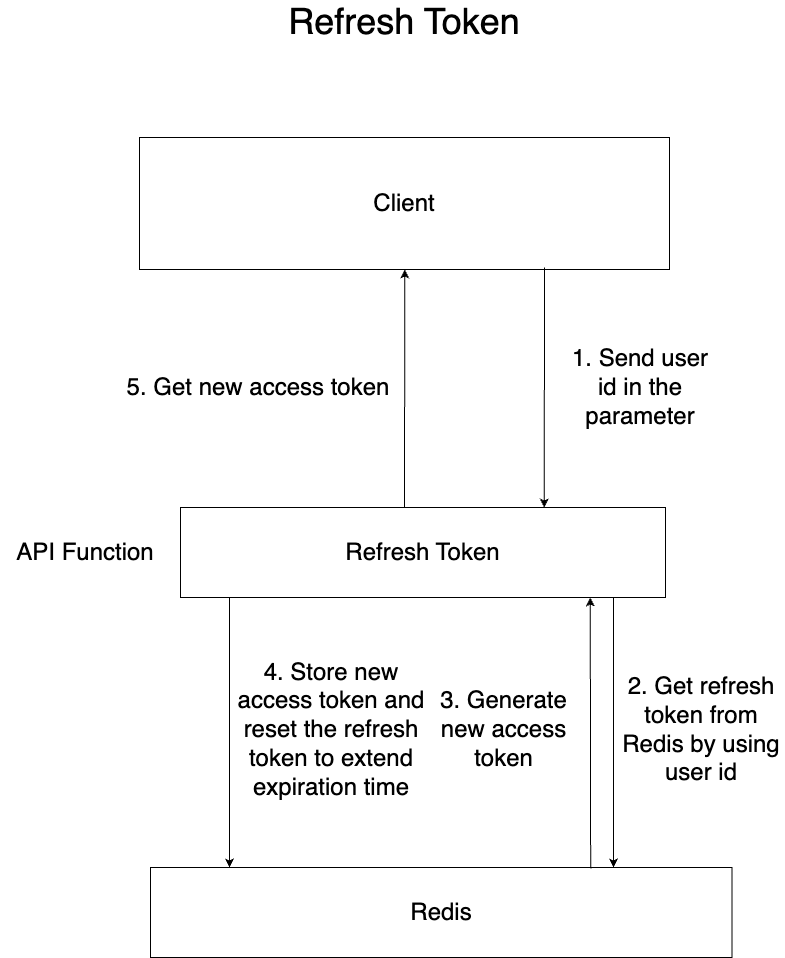

The diagram above was exported from draw.io. Its source (the exported page's mxGraphModel, read from the mxfile embedded in the PNG):
<mxGraphModel dx="1813" dy="453" grid="1" gridSize="10" guides="1" tooltips="1" connect="1" arrows="1" fold="1" page="1" pageScale="1" pageWidth="827" pageHeight="1169" math="0" shadow="0">
  <root>
    <mxCell id="0" />
    <mxCell id="1" parent="0" />
    <mxCell id="2" value="&lt;font style=&quot;font-size: 24px;&quot;&gt;Client&lt;/font&gt;" style="rounded=0;whiteSpace=wrap;html=1;" vertex="1" parent="1">
      <mxGeometry x="149" y="200" width="530" height="132" as="geometry" />
    </mxCell>
    <mxCell id="3" value="Refresh Token" style="rounded=0;whiteSpace=wrap;html=1;fontSize=24;" vertex="1" parent="1">
      <mxGeometry x="190" y="570" width="485" height="90" as="geometry" />
    </mxCell>
    <mxCell id="4" value="1. Send user id in the parameter" style="text;html=1;strokeColor=none;fillColor=none;align=center;verticalAlign=middle;whiteSpace=wrap;rounded=0;fontSize=24;" vertex="1" parent="1">
      <mxGeometry x="570" y="390" width="160" height="120" as="geometry" />
    </mxCell>
    <mxCell id="5" value="" style="endArrow=classic;html=1;fontSize=24;entryX=0.75;entryY=0;entryDx=0;entryDy=0;" edge="1" parent="1" target="3">
      <mxGeometry width="50" height="50" relative="1" as="geometry">
        <mxPoint x="554" y="330" as="sourcePoint" />
        <mxPoint x="690" y="580" as="targetPoint" />
      </mxGeometry>
    </mxCell>
    <mxCell id="6" value="" style="endArrow=classic;html=1;fontSize=24;" edge="1" parent="1">
      <mxGeometry width="50" height="50" relative="1" as="geometry">
        <mxPoint x="414" y="570" as="sourcePoint" />
        <mxPoint x="414.3026315789475" y="332" as="targetPoint" />
      </mxGeometry>
    </mxCell>
    <mxCell id="7" value="5. Get new access token" style="text;html=1;strokeColor=none;fillColor=none;align=center;verticalAlign=middle;whiteSpace=wrap;rounded=0;fontSize=24;" vertex="1" parent="1">
      <mxGeometry x="130" y="370" width="275.5" height="160" as="geometry" />
    </mxCell>
    <mxCell id="8" value="API Function" style="text;html=1;strokeColor=none;fillColor=none;align=center;verticalAlign=middle;whiteSpace=wrap;rounded=0;fontSize=24;" vertex="1" parent="1">
      <mxGeometry x="10" y="555" width="170" height="120" as="geometry" />
    </mxCell>
    <mxCell id="9" value="&lt;font style=&quot;font-size: 36px;&quot;&gt;Refresh Token&lt;/font&gt;" style="text;html=1;strokeColor=none;fillColor=none;align=center;verticalAlign=middle;whiteSpace=wrap;rounded=0;" vertex="1" parent="1">
      <mxGeometry x="241" y="69" width="346" height="30" as="geometry" />
    </mxCell>
    <mxCell id="10" value="Redis" style="rounded=0;whiteSpace=wrap;html=1;fontSize=24;" vertex="1" parent="1">
      <mxGeometry x="160" y="930" width="581.5" height="90" as="geometry" />
    </mxCell>
    <mxCell id="12" value="" style="endArrow=classic;html=1;exitX=1;exitY=1;exitDx=0;exitDy=0;" edge="1" parent="1">
      <mxGeometry width="50" height="50" relative="1" as="geometry">
        <mxPoint x="622.9999999999995" y="660" as="sourcePoint" />
        <mxPoint x="623" y="930" as="targetPoint" />
      </mxGeometry>
    </mxCell>
    <mxCell id="13" value="2. Get refresh token from Redis by using user id" style="text;html=1;strokeColor=none;fillColor=none;align=center;verticalAlign=middle;whiteSpace=wrap;rounded=0;fontSize=24;" vertex="1" parent="1">
      <mxGeometry x="628" y="699" width="166" height="185" as="geometry" />
    </mxCell>
    <mxCell id="14" value="" style="endArrow=classic;html=1;entryX=0.75;entryY=1;entryDx=0;entryDy=0;exitX=0.31;exitY=0.011;exitDx=0;exitDy=0;exitPerimeter=0;" edge="1" parent="1">
      <mxGeometry width="50" height="50" relative="1" as="geometry">
        <mxPoint x="600.165" y="930.99" as="sourcePoint" />
        <mxPoint x="599.75" y="660" as="targetPoint" />
      </mxGeometry>
    </mxCell>
    <mxCell id="15" value="3. Generate new access token" style="text;html=1;strokeColor=none;fillColor=none;align=center;verticalAlign=middle;whiteSpace=wrap;rounded=0;fontSize=24;" vertex="1" parent="1">
      <mxGeometry x="440" y="681" width="147" height="221" as="geometry" />
    </mxCell>
    <mxCell id="20" value="" style="endArrow=classic;html=1;exitX=1;exitY=1;exitDx=0;exitDy=0;" edge="1" parent="1">
      <mxGeometry width="50" height="50" relative="1" as="geometry">
        <mxPoint x="238.99999999999955" y="660" as="sourcePoint" />
        <mxPoint x="239" y="930" as="targetPoint" />
      </mxGeometry>
    </mxCell>
    <mxCell id="22" value="4. Store new access token and reset the refresh token to extend expiration time" style="text;html=1;strokeColor=none;fillColor=none;align=center;verticalAlign=middle;whiteSpace=wrap;rounded=0;fontSize=24;" vertex="1" parent="1">
      <mxGeometry x="246" y="681" width="190" height="221" as="geometry" />
    </mxCell>
  </root>
</mxGraphModel>